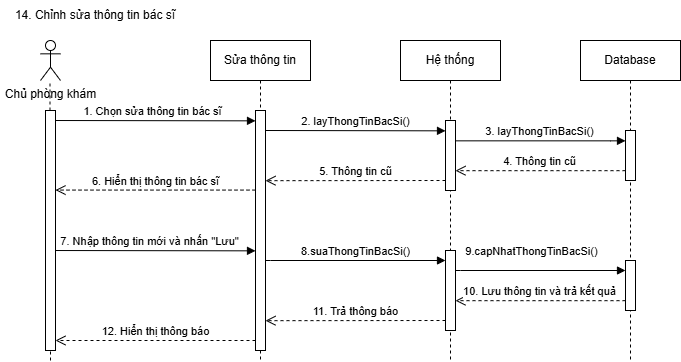

The diagram above was exported from draw.io. Its source (the exported page's mxGraphModel, read from the mxfile embedded in the PNG):
<mxGraphModel dx="2056" dy="-3274" grid="1" gridSize="10" guides="1" tooltips="1" connect="1" arrows="1" fold="1" page="1" pageScale="1" pageWidth="850" pageHeight="1100" math="0" shadow="0">
  <root>
    <mxCell id="0" />
    <mxCell id="1" parent="0" />
    <mxCell id="H0BpwfB7jCVNheAWr-It-302" value="14. Chỉnh sửa thông tin bác sĩ" style="text;html=1;align=center;verticalAlign=middle;whiteSpace=wrap;rounded=0;" vertex="1" parent="1">
      <mxGeometry y="4440" width="190" height="30" as="geometry" />
    </mxCell>
    <mxCell id="H0BpwfB7jCVNheAWr-It-303" value="Chủ phòng khám" style="shape=umlActor;verticalLabelPosition=bottom;verticalAlign=top;html=1;outlineConnect=0;" vertex="1" parent="1">
      <mxGeometry x="40" y="4480" width="20" height="40" as="geometry" />
    </mxCell>
    <mxCell id="H0BpwfB7jCVNheAWr-It-304" value="" style="endArrow=none;dashed=1;html=1;rounded=0;" edge="1" parent="1" source="H0BpwfB7jCVNheAWr-It-326">
      <mxGeometry width="50" height="50" relative="1" as="geometry">
        <mxPoint x="50" y="4800" as="sourcePoint" />
        <mxPoint x="49.5" y="4520" as="targetPoint" />
      </mxGeometry>
    </mxCell>
    <mxCell id="H0BpwfB7jCVNheAWr-It-305" value="Sửa thông tin" style="shape=umlLifeline;perimeter=lifelinePerimeter;whiteSpace=wrap;html=1;container=0;dropTarget=0;collapsible=0;recursiveResize=0;outlineConnect=0;portConstraint=eastwest;newEdgeStyle={&quot;edgeStyle&quot;:&quot;elbowEdgeStyle&quot;,&quot;elbow&quot;:&quot;vertical&quot;,&quot;curved&quot;:0,&quot;rounded&quot;:0};" vertex="1" parent="1">
      <mxGeometry x="210" y="4480" width="100" height="320" as="geometry" />
    </mxCell>
    <mxCell id="H0BpwfB7jCVNheAWr-It-306" value="" style="html=1;points=[];perimeter=orthogonalPerimeter;outlineConnect=0;targetShapes=umlLifeline;portConstraint=eastwest;newEdgeStyle={&quot;edgeStyle&quot;:&quot;elbowEdgeStyle&quot;,&quot;elbow&quot;:&quot;vertical&quot;,&quot;curved&quot;:0,&quot;rounded&quot;:0};" vertex="1" parent="H0BpwfB7jCVNheAWr-It-305">
      <mxGeometry x="45" y="70" width="10" height="240" as="geometry" />
    </mxCell>
    <mxCell id="H0BpwfB7jCVNheAWr-It-307" value="1. Chọn sửa thông tin bác sĩ" style="html=1;verticalAlign=bottom;endArrow=block;edgeStyle=elbowEdgeStyle;elbow=vertical;curved=0;rounded=0;" edge="1" parent="1" target="H0BpwfB7jCVNheAWr-It-306">
      <mxGeometry x="-0.0031" relative="1" as="geometry">
        <mxPoint x="50" y="4560" as="sourcePoint" />
        <Array as="points">
          <mxPoint x="200" y="4560.34" />
        </Array>
        <mxPoint x="215" y="4560.34" as="targetPoint" />
        <mxPoint as="offset" />
      </mxGeometry>
    </mxCell>
    <mxCell id="H0BpwfB7jCVNheAWr-It-308" value="Hệ thống&lt;span style=&quot;color: rgba(0, 0, 0, 0); font-family: monospace; font-size: 0px; text-align: start; text-wrap: nowrap;&quot;&gt;%3CmxGraphModel%3E%3Croot%3E%3CmxCell%20id%3D%220%22%2F%3E%3CmxCell%20id%3D%221%22%20parent%3D%220%22%2F%3E%3CmxCell%20id%3D%222%22%20value%3D%223.%20return%20False%22%20style%3D%22html%3D1%3BverticalAlign%3Dbottom%3BendArrow%3Dopen%3Bdashed%3D1%3BendSize%3D8%3BedgeStyle%3DelbowEdgeStyle%3Belbow%3Dvertical%3Bcurved%3D0%3Brounded%3D0%3B%22%20edge%3D%221%22%20parent%3D%221%22%3E%3CmxGeometry%20relative%3D%221%22%20as%3D%22geometry%22%3E%3CmxPoint%20x%3D%22215%22%20y%3D%22160%22%20as%3D%22targetPoint%22%2F%3E%3CArray%20as%3D%22points%22%3E%3CmxPoint%20x%3D%22245%22%20y%3D%22160%22%2F%3E%3C%2FArray%3E%3CmxPoint%20x%3D%22345%22%20y%3D%22160%22%20as%3D%22sourcePoint%22%2F%3E%3C%2FmxGeometry%3E%3C%2FmxCell%3E%3C%2Froot%3E%3C%2FmxGraphModel%3E&lt;/span&gt;" style="shape=umlLifeline;perimeter=lifelinePerimeter;whiteSpace=wrap;html=1;container=0;dropTarget=0;collapsible=0;recursiveResize=0;outlineConnect=0;portConstraint=eastwest;newEdgeStyle={&quot;edgeStyle&quot;:&quot;elbowEdgeStyle&quot;,&quot;elbow&quot;:&quot;vertical&quot;,&quot;curved&quot;:0,&quot;rounded&quot;:0};" vertex="1" parent="1">
      <mxGeometry x="400" y="4480" width="100" height="320" as="geometry" />
    </mxCell>
    <mxCell id="H0BpwfB7jCVNheAWr-It-309" value="" style="html=1;points=[];perimeter=orthogonalPerimeter;outlineConnect=0;targetShapes=umlLifeline;portConstraint=eastwest;newEdgeStyle={&quot;edgeStyle&quot;:&quot;elbowEdgeStyle&quot;,&quot;elbow&quot;:&quot;vertical&quot;,&quot;curved&quot;:0,&quot;rounded&quot;:0};" vertex="1" parent="H0BpwfB7jCVNheAWr-It-308">
      <mxGeometry x="45" y="210" width="10" height="80" as="geometry" />
    </mxCell>
    <mxCell id="H0BpwfB7jCVNheAWr-It-310" value="" style="html=1;points=[];perimeter=orthogonalPerimeter;outlineConnect=0;targetShapes=umlLifeline;portConstraint=eastwest;newEdgeStyle={&quot;edgeStyle&quot;:&quot;elbowEdgeStyle&quot;,&quot;elbow&quot;:&quot;vertical&quot;,&quot;curved&quot;:0,&quot;rounded&quot;:0};" vertex="1" parent="H0BpwfB7jCVNheAWr-It-308">
      <mxGeometry x="45" y="80" width="10" height="70" as="geometry" />
    </mxCell>
    <mxCell id="H0BpwfB7jCVNheAWr-It-311" value="Database" style="shape=umlLifeline;perimeter=lifelinePerimeter;whiteSpace=wrap;html=1;container=0;dropTarget=0;collapsible=0;recursiveResize=0;outlineConnect=0;portConstraint=eastwest;newEdgeStyle={&quot;edgeStyle&quot;:&quot;elbowEdgeStyle&quot;,&quot;elbow&quot;:&quot;vertical&quot;,&quot;curved&quot;:0,&quot;rounded&quot;:0};" vertex="1" parent="1">
      <mxGeometry x="580" y="4480" width="100" height="320" as="geometry" />
    </mxCell>
    <mxCell id="H0BpwfB7jCVNheAWr-It-312" value="" style="html=1;points=[];perimeter=orthogonalPerimeter;outlineConnect=0;targetShapes=umlLifeline;portConstraint=eastwest;newEdgeStyle={&quot;edgeStyle&quot;:&quot;elbowEdgeStyle&quot;,&quot;elbow&quot;:&quot;vertical&quot;,&quot;curved&quot;:0,&quot;rounded&quot;:0};" vertex="1" parent="H0BpwfB7jCVNheAWr-It-311">
      <mxGeometry x="45" y="220" width="10" height="50" as="geometry" />
    </mxCell>
    <mxCell id="H0BpwfB7jCVNheAWr-It-313" value="" style="html=1;points=[];perimeter=orthogonalPerimeter;outlineConnect=0;targetShapes=umlLifeline;portConstraint=eastwest;newEdgeStyle={&quot;edgeStyle&quot;:&quot;elbowEdgeStyle&quot;,&quot;elbow&quot;:&quot;vertical&quot;,&quot;curved&quot;:0,&quot;rounded&quot;:0};" vertex="1" parent="H0BpwfB7jCVNheAWr-It-311">
      <mxGeometry x="45" y="90" width="10" height="50" as="geometry" />
    </mxCell>
    <mxCell id="H0BpwfB7jCVNheAWr-It-314" value="6. Hiển thị thông tin bác sĩ" style="html=1;verticalAlign=bottom;endArrow=open;dashed=1;endSize=8;edgeStyle=elbowEdgeStyle;elbow=vertical;curved=0;rounded=0;" edge="1" parent="1" source="H0BpwfB7jCVNheAWr-It-306" target="H0BpwfB7jCVNheAWr-It-326">
      <mxGeometry relative="1" as="geometry">
        <mxPoint x="50" y="4630" as="targetPoint" />
        <Array as="points">
          <mxPoint x="140" y="4629.58" />
          <mxPoint x="100" y="4619.58" />
        </Array>
        <mxPoint x="250" y="4629.58" as="sourcePoint" />
        <mxPoint as="offset" />
      </mxGeometry>
    </mxCell>
    <mxCell id="H0BpwfB7jCVNheAWr-It-315" value="8.suaThongTinBacSi()" style="html=1;verticalAlign=bottom;endArrow=block;edgeStyle=elbowEdgeStyle;elbow=vertical;curved=0;rounded=0;" edge="1" parent="1" source="H0BpwfB7jCVNheAWr-It-306" target="H0BpwfB7jCVNheAWr-It-309">
      <mxGeometry relative="1" as="geometry">
        <mxPoint x="270" y="4700" as="sourcePoint" />
        <Array as="points">
          <mxPoint x="270" y="4700" />
        </Array>
        <mxPoint x="420" y="4700" as="targetPoint" />
        <mxPoint as="offset" />
      </mxGeometry>
    </mxCell>
    <mxCell id="H0BpwfB7jCVNheAWr-It-316" value="2. layThongTinBacSi()" style="html=1;verticalAlign=bottom;endArrow=block;edgeStyle=elbowEdgeStyle;elbow=vertical;curved=0;rounded=0;" edge="1" parent="1" target="H0BpwfB7jCVNheAWr-It-310">
      <mxGeometry x="-0.0031" relative="1" as="geometry">
        <mxPoint x="265" y="4570" as="sourcePoint" />
        <Array as="points">
          <mxPoint x="415" y="4570.34" />
        </Array>
        <mxPoint x="400" y="4570" as="targetPoint" />
        <mxPoint as="offset" />
      </mxGeometry>
    </mxCell>
    <mxCell id="H0BpwfB7jCVNheAWr-It-317" value="3. layThongTinBacSi()" style="html=1;verticalAlign=bottom;endArrow=block;edgeStyle=elbowEdgeStyle;elbow=vertical;curved=0;rounded=0;" edge="1" parent="1" source="H0BpwfB7jCVNheAWr-It-310" target="H0BpwfB7jCVNheAWr-It-313">
      <mxGeometry x="-0.0031" relative="1" as="geometry">
        <mxPoint x="490" y="4580" as="sourcePoint" />
        <Array as="points">
          <mxPoint x="610" y="4580.34" />
        </Array>
        <mxPoint x="610" y="4580" as="targetPoint" />
        <mxPoint as="offset" />
      </mxGeometry>
    </mxCell>
    <mxCell id="H0BpwfB7jCVNheAWr-It-318" value="4. Thông tin cũ" style="html=1;verticalAlign=bottom;endArrow=open;dashed=1;endSize=8;edgeStyle=elbowEdgeStyle;elbow=vertical;curved=0;rounded=0;" edge="1" parent="1" source="H0BpwfB7jCVNheAWr-It-313" target="H0BpwfB7jCVNheAWr-It-310">
      <mxGeometry x="0.004" relative="1" as="geometry">
        <mxPoint x="460" y="4610" as="targetPoint" />
        <Array as="points">
          <mxPoint x="517.5" y="4610.17" />
          <mxPoint x="477.5" y="4600.17" />
        </Array>
        <mxPoint x="600" y="4610" as="sourcePoint" />
        <mxPoint as="offset" />
      </mxGeometry>
    </mxCell>
    <mxCell id="H0BpwfB7jCVNheAWr-It-319" value="5. Thông tin cũ" style="html=1;verticalAlign=bottom;endArrow=open;dashed=1;endSize=8;edgeStyle=elbowEdgeStyle;elbow=vertical;curved=0;rounded=0;" edge="1" parent="1" target="H0BpwfB7jCVNheAWr-It-306">
      <mxGeometry x="0.004" relative="1" as="geometry">
        <mxPoint x="275" y="4620" as="targetPoint" />
        <Array as="points">
          <mxPoint x="337.5" y="4620.17" />
          <mxPoint x="297.5" y="4610.17" />
        </Array>
        <mxPoint x="445" y="4620" as="sourcePoint" />
        <mxPoint as="offset" />
      </mxGeometry>
    </mxCell>
    <mxCell id="H0BpwfB7jCVNheAWr-It-320" value="7. Nhập thông tin mới và nhấn &quot;Lưu&quot;" style="html=1;verticalAlign=bottom;endArrow=block;edgeStyle=elbowEdgeStyle;elbow=vertical;curved=0;rounded=0;" edge="1" parent="1" target="H0BpwfB7jCVNheAWr-It-306">
      <mxGeometry x="-0.0031" relative="1" as="geometry">
        <mxPoint x="45" y="4690" as="sourcePoint" />
        <Array as="points">
          <mxPoint x="195" y="4690.34" />
        </Array>
        <mxPoint x="250" y="4690" as="targetPoint" />
        <mxPoint as="offset" />
      </mxGeometry>
    </mxCell>
    <mxCell id="H0BpwfB7jCVNheAWr-It-321" value="9.capNhatThongTinBacSi()" style="html=1;verticalAlign=bottom;endArrow=block;edgeStyle=elbowEdgeStyle;elbow=vertical;curved=0;rounded=0;" edge="1" parent="1" source="H0BpwfB7jCVNheAWr-It-309" target="H0BpwfB7jCVNheAWr-It-312">
      <mxGeometry x="-0.1176" y="10" relative="1" as="geometry">
        <mxPoint x="460" y="4710" as="sourcePoint" />
        <Array as="points">
          <mxPoint x="460" y="4710" />
        </Array>
        <mxPoint x="590" y="4710" as="targetPoint" />
        <mxPoint as="offset" />
      </mxGeometry>
    </mxCell>
    <mxCell id="H0BpwfB7jCVNheAWr-It-322" value="10. Lưu thông tin và trả kết quả" style="html=1;verticalAlign=bottom;endArrow=open;dashed=1;endSize=8;edgeStyle=elbowEdgeStyle;elbow=vertical;curved=0;rounded=0;" edge="1" parent="1" source="H0BpwfB7jCVNheAWr-It-312" target="H0BpwfB7jCVNheAWr-It-309">
      <mxGeometry x="0.004" relative="1" as="geometry">
        <mxPoint x="480" y="4740" as="targetPoint" />
        <Array as="points">
          <mxPoint x="482.5" y="4740.17" />
          <mxPoint x="442.5" y="4730.17" />
        </Array>
        <mxPoint x="590" y="4740" as="sourcePoint" />
        <mxPoint as="offset" />
      </mxGeometry>
    </mxCell>
    <mxCell id="H0BpwfB7jCVNheAWr-It-323" value="11. Trả thông báo" style="html=1;verticalAlign=bottom;endArrow=open;dashed=1;endSize=8;edgeStyle=elbowEdgeStyle;elbow=vertical;curved=0;rounded=0;" edge="1" parent="1" target="H0BpwfB7jCVNheAWr-It-306">
      <mxGeometry x="0.0083" relative="1" as="geometry">
        <mxPoint x="275" y="4760" as="targetPoint" />
        <Array as="points">
          <mxPoint x="302.5" y="4760.17" />
          <mxPoint x="262.5" y="4750.17" />
        </Array>
        <mxPoint x="445" y="4760" as="sourcePoint" />
        <mxPoint as="offset" />
      </mxGeometry>
    </mxCell>
    <mxCell id="H0BpwfB7jCVNheAWr-It-324" value="12. Hiển thị thông báo" style="html=1;verticalAlign=bottom;endArrow=open;dashed=1;endSize=8;edgeStyle=elbowEdgeStyle;elbow=vertical;curved=0;rounded=0;" edge="1" parent="1" source="H0BpwfB7jCVNheAWr-It-306" target="H0BpwfB7jCVNheAWr-It-326">
      <mxGeometry x="0.004" relative="1" as="geometry">
        <mxPoint x="50" y="4780" as="targetPoint" />
        <Array as="points">
          <mxPoint x="60" y="4780" />
          <mxPoint x="67.5" y="4770.17" />
        </Array>
        <mxPoint x="250" y="4780" as="sourcePoint" />
        <mxPoint as="offset" />
      </mxGeometry>
    </mxCell>
    <mxCell id="H0BpwfB7jCVNheAWr-It-325" value="" style="endArrow=none;dashed=1;html=1;rounded=0;" edge="1" parent="1" target="H0BpwfB7jCVNheAWr-It-326">
      <mxGeometry width="50" height="50" relative="1" as="geometry">
        <mxPoint x="50" y="4800" as="sourcePoint" />
        <mxPoint x="49.5" y="4520" as="targetPoint" />
      </mxGeometry>
    </mxCell>
    <mxCell id="H0BpwfB7jCVNheAWr-It-326" value="" style="html=1;points=[];perimeter=orthogonalPerimeter;outlineConnect=0;targetShapes=umlLifeline;portConstraint=eastwest;newEdgeStyle={&quot;edgeStyle&quot;:&quot;elbowEdgeStyle&quot;,&quot;elbow&quot;:&quot;vertical&quot;,&quot;curved&quot;:0,&quot;rounded&quot;:0};" vertex="1" parent="1">
      <mxGeometry x="45" y="4550" width="10" height="240" as="geometry" />
    </mxCell>
  </root>
</mxGraphModel>